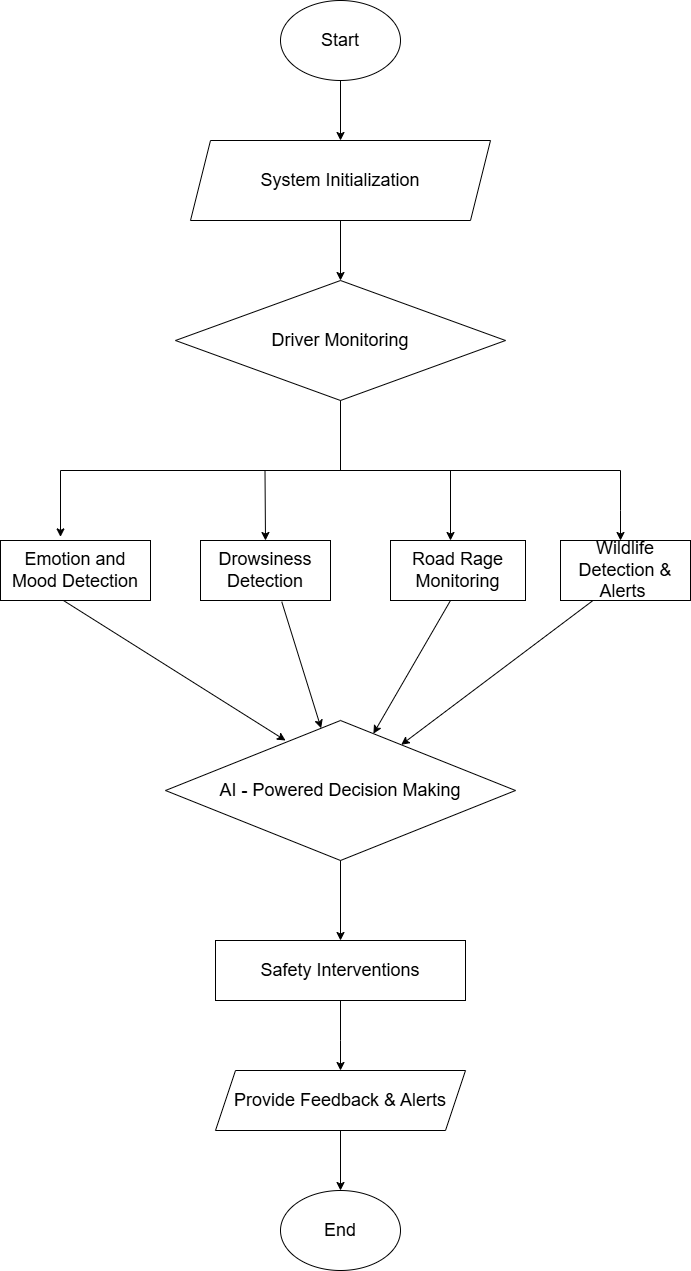

The diagram above was exported from draw.io. Its source (the exported page's mxGraphModel, read from the mxfile embedded in the PNG):
<mxGraphModel dx="1004" dy="561" grid="1" gridSize="10" guides="1" tooltips="1" connect="1" arrows="1" fold="1" page="1" pageScale="1" pageWidth="850" pageHeight="1100" math="0" shadow="0">
  <root>
    <mxCell id="0" />
    <mxCell id="1" parent="0" />
    <mxCell id="O_kOl9f6nMdryl42edbB-1" value="&lt;font style=&quot;font-size: 18px;&quot;&gt;Start&lt;/font&gt;" style="ellipse;whiteSpace=wrap;html=1;" vertex="1" parent="1">
      <mxGeometry x="330" y="40" width="120" height="80" as="geometry" />
    </mxCell>
    <mxCell id="O_kOl9f6nMdryl42edbB-2" value="" style="endArrow=classic;html=1;rounded=0;exitX=0.5;exitY=1;exitDx=0;exitDy=0;" edge="1" parent="1" source="O_kOl9f6nMdryl42edbB-1">
      <mxGeometry width="50" height="50" relative="1" as="geometry">
        <mxPoint x="400" y="300" as="sourcePoint" />
        <mxPoint x="390" y="180" as="targetPoint" />
      </mxGeometry>
    </mxCell>
    <mxCell id="O_kOl9f6nMdryl42edbB-3" value="&lt;font style=&quot;font-size: 18px;&quot;&gt;System Initialization&lt;/font&gt;" style="shape=parallelogram;perimeter=parallelogramPerimeter;whiteSpace=wrap;html=1;fixedSize=1;" vertex="1" parent="1">
      <mxGeometry x="240" y="180" width="300" height="80" as="geometry" />
    </mxCell>
    <mxCell id="O_kOl9f6nMdryl42edbB-5" value="" style="endArrow=classic;html=1;rounded=0;exitX=0.5;exitY=1;exitDx=0;exitDy=0;" edge="1" parent="1" source="O_kOl9f6nMdryl42edbB-3">
      <mxGeometry width="50" height="50" relative="1" as="geometry">
        <mxPoint x="400" y="300" as="sourcePoint" />
        <mxPoint x="390" y="320" as="targetPoint" />
      </mxGeometry>
    </mxCell>
    <mxCell id="O_kOl9f6nMdryl42edbB-6" value="&lt;font style=&quot;font-size: 18px;&quot;&gt;Driver Monitoring&lt;/font&gt;" style="rhombus;whiteSpace=wrap;html=1;" vertex="1" parent="1">
      <mxGeometry x="225" y="320" width="330" height="120" as="geometry" />
    </mxCell>
    <mxCell id="O_kOl9f6nMdryl42edbB-13" value="" style="endArrow=none;html=1;rounded=0;entryX=0.5;entryY=1;entryDx=0;entryDy=0;" edge="1" parent="1" target="O_kOl9f6nMdryl42edbB-6">
      <mxGeometry width="50" height="50" relative="1" as="geometry">
        <mxPoint x="390" y="510" as="sourcePoint" />
        <mxPoint x="430" y="470" as="targetPoint" />
      </mxGeometry>
    </mxCell>
    <mxCell id="O_kOl9f6nMdryl42edbB-16" value="" style="endArrow=none;html=1;rounded=0;" edge="1" parent="1">
      <mxGeometry width="50" height="50" relative="1" as="geometry">
        <mxPoint x="110" y="510" as="sourcePoint" />
        <mxPoint x="670" y="510" as="targetPoint" />
      </mxGeometry>
    </mxCell>
    <mxCell id="O_kOl9f6nMdryl42edbB-28" value="&lt;font style=&quot;font-size: 18px;&quot;&gt;Emotion and Mood Detection&lt;/font&gt;" style="rounded=0;whiteSpace=wrap;html=1;" vertex="1" parent="1">
      <mxGeometry x="50" y="580" width="150" height="60" as="geometry" />
    </mxCell>
    <mxCell id="O_kOl9f6nMdryl42edbB-29" value="&lt;font style=&quot;font-size: 18px;&quot;&gt;Drowsiness Detection&lt;/font&gt;" style="rounded=0;whiteSpace=wrap;html=1;" vertex="1" parent="1">
      <mxGeometry x="250" y="580" width="130" height="60" as="geometry" />
    </mxCell>
    <mxCell id="O_kOl9f6nMdryl42edbB-32" value="&lt;font style=&quot;font-size: 18px;&quot;&gt;Road Rage Monitoring&lt;/font&gt;" style="rounded=0;whiteSpace=wrap;html=1;" vertex="1" parent="1">
      <mxGeometry x="440" y="580" width="135" height="60" as="geometry" />
    </mxCell>
    <mxCell id="O_kOl9f6nMdryl42edbB-33" value="&lt;font style=&quot;font-size: 18px;&quot;&gt;Wildlife Detection &amp;amp; Alerts&amp;nbsp;&lt;/font&gt;" style="rounded=0;whiteSpace=wrap;html=1;" vertex="1" parent="1">
      <mxGeometry x="610" y="580" width="130" height="60" as="geometry" />
    </mxCell>
    <mxCell id="O_kOl9f6nMdryl42edbB-36" value="" style="endArrow=classic;html=1;rounded=0;exitX=0.424;exitY=1.007;exitDx=0;exitDy=0;exitPerimeter=0;entryX=0.343;entryY=0.143;entryDx=0;entryDy=0;entryPerimeter=0;" edge="1" parent="1" source="O_kOl9f6nMdryl42edbB-28" target="O_kOl9f6nMdryl42edbB-40">
      <mxGeometry width="50" height="50" relative="1" as="geometry">
        <mxPoint x="390" y="740" as="sourcePoint" />
        <mxPoint x="300" y="770" as="targetPoint" />
        <Array as="points" />
      </mxGeometry>
    </mxCell>
    <mxCell id="O_kOl9f6nMdryl42edbB-38" value="" style="endArrow=classic;html=1;rounded=0;exitX=0.5;exitY=1;exitDx=0;exitDy=0;" edge="1" parent="1" target="O_kOl9f6nMdryl42edbB-40">
      <mxGeometry width="50" height="50" relative="1" as="geometry">
        <mxPoint x="500" y="640" as="sourcePoint" />
        <mxPoint x="380" y="760" as="targetPoint" />
      </mxGeometry>
    </mxCell>
    <mxCell id="O_kOl9f6nMdryl42edbB-39" value="" style="endArrow=classic;html=1;rounded=0;exitX=0.25;exitY=1;exitDx=0;exitDy=0;" edge="1" parent="1" source="O_kOl9f6nMdryl42edbB-33" target="O_kOl9f6nMdryl42edbB-40">
      <mxGeometry width="50" height="50" relative="1" as="geometry">
        <mxPoint x="480" y="850" as="sourcePoint" />
        <mxPoint x="460" y="760" as="targetPoint" />
      </mxGeometry>
    </mxCell>
    <mxCell id="O_kOl9f6nMdryl42edbB-40" value="&lt;font style=&quot;font-size: 18px;&quot;&gt;AI - Powered Decision Making&lt;/font&gt;" style="rhombus;whiteSpace=wrap;html=1;" vertex="1" parent="1">
      <mxGeometry x="215" y="760" width="350" height="140" as="geometry" />
    </mxCell>
    <mxCell id="O_kOl9f6nMdryl42edbB-46" value="" style="endArrow=classic;html=1;rounded=0;exitX=0.625;exitY=1.02;exitDx=0;exitDy=0;exitPerimeter=0;" edge="1" parent="1" source="O_kOl9f6nMdryl42edbB-29" target="O_kOl9f6nMdryl42edbB-40">
      <mxGeometry width="50" height="50" relative="1" as="geometry">
        <mxPoint x="390" y="740" as="sourcePoint" />
        <mxPoint x="440" y="690" as="targetPoint" />
      </mxGeometry>
    </mxCell>
    <mxCell id="O_kOl9f6nMdryl42edbB-50" value="&lt;font style=&quot;font-size: 18px;&quot;&gt;Safety Interventions&lt;/font&gt;" style="rounded=0;whiteSpace=wrap;html=1;" vertex="1" parent="1">
      <mxGeometry x="265" y="980" width="250" height="60" as="geometry" />
    </mxCell>
    <mxCell id="O_kOl9f6nMdryl42edbB-53" value="" style="endArrow=classic;html=1;rounded=0;exitX=0.5;exitY=1;exitDx=0;exitDy=0;" edge="1" parent="1" source="O_kOl9f6nMdryl42edbB-50" target="O_kOl9f6nMdryl42edbB-54">
      <mxGeometry width="50" height="50" relative="1" as="geometry">
        <mxPoint x="390" y="1130" as="sourcePoint" />
        <mxPoint x="335" y="1100" as="targetPoint" />
        <Array as="points">
          <mxPoint x="390" y="1080" />
        </Array>
      </mxGeometry>
    </mxCell>
    <mxCell id="O_kOl9f6nMdryl42edbB-54" value="&lt;font style=&quot;font-size: 18px;&quot;&gt;Provide Feedback &amp;amp; Alerts&lt;/font&gt;" style="shape=parallelogram;perimeter=parallelogramPerimeter;whiteSpace=wrap;html=1;fixedSize=1;" vertex="1" parent="1">
      <mxGeometry x="265" y="1110" width="250" height="60" as="geometry" />
    </mxCell>
    <mxCell id="O_kOl9f6nMdryl42edbB-57" value="&lt;font style=&quot;font-size: 18px;&quot;&gt;End&lt;/font&gt;" style="ellipse;whiteSpace=wrap;html=1;" vertex="1" parent="1">
      <mxGeometry x="330" y="1230" width="120" height="80" as="geometry" />
    </mxCell>
    <mxCell id="O_kOl9f6nMdryl42edbB-61" value="" style="endArrow=classic;html=1;rounded=0;exitX=0.5;exitY=1;exitDx=0;exitDy=0;entryX=0.5;entryY=0;entryDx=0;entryDy=0;" edge="1" parent="1" source="O_kOl9f6nMdryl42edbB-40" target="O_kOl9f6nMdryl42edbB-50">
      <mxGeometry width="50" height="50" relative="1" as="geometry">
        <mxPoint x="365" y="940" as="sourcePoint" />
        <mxPoint x="370" y="1000" as="targetPoint" />
      </mxGeometry>
    </mxCell>
    <mxCell id="O_kOl9f6nMdryl42edbB-62" value="" style="endArrow=classic;html=1;rounded=0;entryX=0.4;entryY=-0.06;entryDx=0;entryDy=0;entryPerimeter=0;" edge="1" parent="1" target="O_kOl9f6nMdryl42edbB-28">
      <mxGeometry width="50" height="50" relative="1" as="geometry">
        <mxPoint x="109.99999999999997" y="510" as="sourcePoint" />
        <mxPoint x="112.35" y="573.6" as="targetPoint" />
      </mxGeometry>
    </mxCell>
    <mxCell id="O_kOl9f6nMdryl42edbB-63" value="" style="endArrow=classic;html=1;rounded=0;" edge="1" parent="1">
      <mxGeometry width="50" height="50" relative="1" as="geometry">
        <mxPoint x="314.5" y="510" as="sourcePoint" />
        <mxPoint x="315" y="580" as="targetPoint" />
      </mxGeometry>
    </mxCell>
    <mxCell id="O_kOl9f6nMdryl42edbB-64" value="" style="endArrow=classic;html=1;rounded=0;" edge="1" parent="1">
      <mxGeometry width="50" height="50" relative="1" as="geometry">
        <mxPoint x="500" y="510" as="sourcePoint" />
        <mxPoint x="500" y="580" as="targetPoint" />
      </mxGeometry>
    </mxCell>
    <mxCell id="O_kOl9f6nMdryl42edbB-65" value="" style="endArrow=classic;html=1;rounded=0;" edge="1" parent="1">
      <mxGeometry width="50" height="50" relative="1" as="geometry">
        <mxPoint x="670" y="510" as="sourcePoint" />
        <mxPoint x="670" y="580" as="targetPoint" />
        <Array as="points">
          <mxPoint x="670" y="550" />
        </Array>
      </mxGeometry>
    </mxCell>
    <mxCell id="O_kOl9f6nMdryl42edbB-67" value="" style="endArrow=classic;html=1;rounded=0;entryX=0.5;entryY=0;entryDx=0;entryDy=0;exitX=0.5;exitY=1;exitDx=0;exitDy=0;" edge="1" parent="1" source="O_kOl9f6nMdryl42edbB-54" target="O_kOl9f6nMdryl42edbB-57">
      <mxGeometry width="50" height="50" relative="1" as="geometry">
        <mxPoint x="365" y="1220" as="sourcePoint" />
        <mxPoint x="415" y="1170" as="targetPoint" />
      </mxGeometry>
    </mxCell>
  </root>
</mxGraphModel>